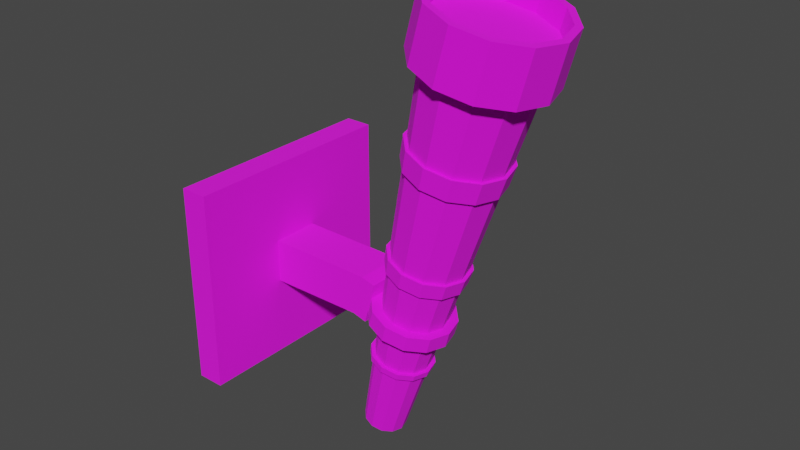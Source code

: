 # Source: torch.blend  (saved by Blender 4.2.66; exported with 4.5.12 LTS)
import bpy
from mathutils import Matrix  # noqa: F401  (used for matrix-valued properties, if any)

bpy.ops.wm.read_factory_settings(use_empty=True)
scene = bpy.context.scene
scene.name = 'Scene'

# ---- collections
col_collection = bpy.data.collections.new('Collection'); scene.collection.children.link(col_collection)

# ---- images (referenced by path relative to the original .blend; pixels are not part of the script)
import os
ASSET_DIR = os.environ.get("B2B_ASSET_DIR", "")  # directory of the original .blend (textures are referenced by path, not embedded)
HERE = os.path.dirname(os.path.abspath(__file__))  # packed textures are extracted next to this script under _unpacked/

def load_image(name, relpath, width, height, colorspace="sRGB"):
    """Load a texture the original file referenced (path relative to the .blend, or extracted next to this script)."""
    p = next((c for c in (os.path.join(HERE, relpath), os.path.join(ASSET_DIR, relpath)) if relpath and os.path.exists(c)), "")
    if p:
        img = bpy.data.images.load(p, check_existing=True)
        img.name = name
    else:  # same state as the original file: an image datablock whose file is absent (Cycles renders it pink)
        img = bpy.data.images.new(name, width, height)
        img.source = "FILE"
        img.filepath = "//" + (relpath or name)
    img.colorspace_settings.name = colorspace
    return img
img_imphenziapalette01_png = load_image('ImphenziaPalette01.png', 'ImphenziaPalette01.png', 1024, 1024, 'sRGB')

# ---- materials (node trees are filled in below, after node groups)
mat_material = bpy.data.materials.new('Material')
mat_material.alpha_threshold = 0.0
mat_material.use_transparent_shadow = False
mat_material.roughness = 0.5
mat_material.line_color = (0.0, 0.0, 0.0, 1.0)

# ---- material node trees
mat_material.use_nodes = True; mat_material.node_tree.nodes.clear()
_N = mat_material.node_tree.nodes; _L = mat_material.node_tree.links
n0 = _N.new('ShaderNodeOutputMaterial'); n0.name = 'Material Output'; n0.location = (300, 300)
n1 = _N.new('ShaderNodeBsdfPrincipled'); n1.name = 'Principled BSDF'; n1.location = (10, 300)
n1.distribution = 'GGX'
n1.subsurface_method = 'RANDOM_WALK_SKIN'
n1.inputs[2].default_value = 1.0
n1.inputs[3].default_value = 1.45
n1.inputs[27].default_value = (0.0, 0.0, 0.0, 1.0)
n1.inputs[28].default_value = 1.0
n2 = _N.new('ShaderNodeTexImage'); n2.name = 'Image Texture'; n2.location = (-420, 204)
n2.image = img_imphenziapalette01_png
n2.interpolation = 'Closest'
_L.new(n1.outputs[0], n0.inputs[0])
_L.new(n2.outputs[0], n1.inputs[0])
n0.is_active_output = True

# ---- world
world_world = bpy.data.worlds.new('World'); scene.world = world_world
world_world.use_nodes = True; world_world.node_tree.nodes.clear()
_N = world_world.node_tree.nodes; _L = world_world.node_tree.links
n0 = _N.new('ShaderNodeOutputWorld'); n0.name = 'World Output'; n0.location = (300, 300)
n1 = _N.new('ShaderNodeBackground'); n1.name = 'Background'; n1.location = (10, 300)
n1.inputs[0].default_value = (0.05088, 0.05088, 0.05088, 1.0)
_L.new(n1.outputs[0], n0.inputs[0])
n0.is_active_output = True
world_world.color = (0.05088, 0.05088, 0.05088)
world_world.use_sun_shadow = False
world_world.sun_shadow_jitter_overblur = 0.0

# ---- meshes
me_cylinder = bpy.data.meshes.new('Cylinder')
me_cylinder.from_pydata([(7.317e-10, 0.02144, -0.2), (4.449e-10, 0.05223, 0.2), (0.01072, 0.01856, -0.2), (0.02612, 0.04523, 0.2), (0.01856, 0.01072, -0.2), (0.04523, 0.02612, 0.2), (0.02144, -9.756e-10, -0.2), (0.05223, -5.932e-10, 0.2), (0.01856, -0.01072, -0.2), (0.04523, -0.02612, 0.2), (0.01072, -0.01856, -0.2), (0.02612, -0.04523, 0.2), (7.317e-10, -0.02144, -0.2), (4.449e-10, -0.05223, 0.2), (-0.01072, -0.01856, -0.2), (-0.02612, -0.04523, 0.2), (-0.01856, -0.01072, -0.2), (-0.04523, -0.02612, 0.2), (-0.02144, -9.756e-10, -0.2), (-0.05223, -5.932e-10, 0.2), (-0.01856, 0.01072, -0.2), (-0.04523, 0.02612, 0.2), (-0.01072, 0.01856, -0.2), (-0.02612, 0.04523, 0.2), (0.03284, 0.05688, 0.2053), (1.776e-11, 0.06568, 0.2053), (0.05688, 0.03284, 0.2053), (0.06568, -5.86e-10, 0.2053), (0.05688, -0.03284, 0.2053), (0.03284, -0.05688, 0.2053), (1.776e-11, -0.06568, 0.2053), (-0.03284, -0.05688, 0.2053), (-0.05688, -0.03284, 0.2053), (-0.06568, -5.86e-10, 0.2053), (-0.05688, 0.03284, 0.2053), (-0.03284, 0.05688, 0.2053), (0.02935, 0.05084, 0.2603), (1.254e-10, 0.0587, 0.2603), (0.05084, 0.02935, 0.2603), (0.0587, -6.937e-10, 0.2603), (0.05084, -0.02935, 0.2603), (0.02935, -0.05084, 0.2603), (1.254e-10, -0.0587, 0.2603), (-0.02935, -0.05084, 0.2603), (-0.05084, -0.02935, 0.2603), (-0.0587, -6.937e-10, 0.2603), (-0.05084, 0.02935, 0.2603), (-0.02935, 0.05084, 0.2603), (-0.01604, -0.02778, -0.1115), (-0.01578, -0.02733, -0.1182), (-0.02778, -0.01604, -0.1115), (-0.02733, -0.01578, -0.1182), (-0.03207, -1.013e-09, -0.1115), (-0.03156, -1.019e-09, -0.1182), (-0.02778, 0.01604, -0.1115), (-0.02733, 0.01578, -0.1182), (-0.01604, 0.02778, -0.1115), (-0.01578, 0.02733, -0.1182), (7.01e-10, 0.03156, -0.1182), (6.962e-10, 0.03207, -0.1115), (4.985e-10, 0.04647, 0.1252), (5.134e-10, 0.04488, 0.1045), (0.02244, 0.03887, 0.1045), (0.02324, 0.04025, 0.1252), (0.03887, 0.02244, 0.1045), (0.04025, 0.02324, 0.1252), (0.04488, -6.845e-10, 0.1045), (0.04647, -6.647e-10, 0.1252), (0.03887, -0.02244, 0.1045), (0.04025, -0.02324, 0.1252), (0.02244, -0.03887, 0.1045), (0.02324, -0.04025, 0.1252), (5.134e-10, -0.04488, 0.1045), (4.985e-10, -0.04647, 0.1252), (-0.02244, -0.03887, 0.1045), (-0.02324, -0.04025, 0.1252), (-0.03887, -0.02244, 0.1045), (-0.04025, -0.02324, 0.1252), (-0.04488, -6.845e-10, 0.1045), (-0.04647, -6.647e-10, 0.1252), (-0.03887, 0.02244, 0.1045), (-0.04025, 0.02324, 0.1252), (-0.02244, 0.03887, 0.1045), (-0.02324, 0.04025, 0.1252), (5.83e-10, 0.0374, 0.007298), (5.935e-10, 0.03627, -0.007298), (0.01814, 0.03141, -0.007298), (0.0187, 0.03239, 0.007298), (0.03141, 0.01814, -0.007298), (0.03239, 0.0187, 0.007298), (0.03627, -7.913e-10, -0.007298), (0.0374, -7.774e-10, 0.007298), (0.03141, -0.01814, -0.007298), (0.03239, -0.0187, 0.007298), (0.01814, -0.03141, -0.007298), (0.0187, -0.03239, 0.007298), (5.935e-10, -0.03627, -0.007298), (5.83e-10, -0.0374, 0.007298), (-0.01814, -0.03141, -0.007298), (-0.0187, -0.03239, 0.007298), (-0.03141, -0.01814, -0.007298), (-0.03239, -0.0187, 0.007298), (-0.03627, -7.913e-10, -0.007298), (-0.0374, -7.774e-10, 0.007298), (-0.03141, 0.01814, -0.007298), (-0.03239, 0.0187, 0.007298), (-0.01814, 0.03141, -0.007298), (-0.0187, 0.03239, 0.007298), (6.685e-10, 0.02822, -0.1119), (6.727e-10, 0.02777, -0.1178), (0.01388, 0.02405, -0.1178), (0.01411, 0.02444, -0.1119), (0.02405, 0.01388, -0.1178), (0.02444, 0.01411, -0.1119), (0.02777, -8.97e-10, -0.1178), (0.02822, -8.913e-10, -0.1119), (0.02405, -0.01388, -0.1178), (0.02444, -0.01411, -0.1119), (0.01388, -0.02405, -0.1178), (0.01411, -0.02444, -0.1119), (6.727e-10, -0.02777, -0.1178), (6.685e-10, -0.02822, -0.1119), (-0.01388, -0.02405, -0.1178), (-0.01411, -0.02444, -0.1119), (-0.02405, -0.01388, -0.1178), (-0.02444, -0.01411, -0.1119), (-0.02777, -8.97e-10, -0.1178), (-0.02822, -8.913e-10, -0.1119), (-0.02405, 0.01388, -0.1178), (-0.02444, 0.01411, -0.1119), (-0.01388, 0.02405, -0.1178), (-0.01411, 0.02444, -0.1119), (7.01e-10, -0.03156, -0.1182), (6.962e-10, -0.03207, -0.1115), (0.01578, -0.02733, -0.1182), (0.01604, -0.02778, -0.1115), (0.02733, -0.01578, -0.1182), (0.02778, -0.01604, -0.1115), (0.03156, -1.019e-09, -0.1182), (0.03207, -1.013e-09, -0.1115), (0.02733, 0.01578, -0.1182), (0.02778, 0.01604, -0.1115), (0.01578, 0.02733, -0.1182), (0.01604, 0.02778, -0.1115), (5.362e-10, 0.04087, 0.007976), (5.477e-10, 0.03964, -0.007976), (-0.01982, 0.03433, -0.007976), (-0.02044, 0.0354, 0.007976), (-0.03433, 0.01982, -0.007976), (-0.0354, 0.02044, 0.007976), (-0.03964, -7.495e-10, -0.007976), (-0.04087, -7.342e-10, 0.007976), (-0.03433, -0.01982, -0.007976), (-0.0354, -0.02044, 0.007976), (-0.01982, -0.03433, -0.007976), (-0.02044, -0.0354, 0.007976), (5.477e-10, -0.03964, -0.007976), (5.362e-10, -0.04087, 0.007976), (0.01982, -0.03433, -0.007976), (0.02044, -0.0354, 0.007976), (0.03433, -0.01982, -0.007976), (0.0354, -0.02044, 0.007976), (0.03964, -7.495e-10, -0.007976), (0.04087, -7.342e-10, 0.007976), (0.03433, 0.01982, -0.007976), (0.0354, 0.02044, 0.007976), (0.01982, 0.03433, -0.007976), (0.02044, 0.0354, 0.007976), (-0.0241, 0.04173, 0.1037), (-0.02495, 0.04322, 0.1259), (5.123e-10, 0.0499, 0.1259), (5.282e-10, 0.04819, 0.1037), (-0.04173, 0.0241, 0.1037), (-0.04322, 0.02495, 0.1259), (-0.04819, -7.806e-10, 0.1037), (-0.0499, -7.594e-10, 0.1259), (-0.04173, -0.0241, 0.1037), (-0.04322, -0.02495, 0.1259), (-0.0241, -0.04173, 0.1037), (-0.02495, -0.04322, 0.1259), (5.282e-10, -0.04819, 0.1037), (5.123e-10, -0.0499, 0.1259), (0.0241, -0.04173, 0.1037), (0.02495, -0.04322, 0.1259), (0.04173, -0.0241, 0.1037), (0.04322, -0.02495, 0.1259), (0.04819, -7.806e-10, 0.1037), (0.0499, -7.594e-10, 0.1259), (0.04173, 0.0241, 0.1037), (0.04322, 0.02495, 0.1259), (0.0241, 0.04173, 0.1037), (0.02495, 0.04322, 0.1259), (0.03284, 0.05688, 0.2603), (1.776e-11, 0.06568, 0.2603), (0.05688, 0.03284, 0.2603), (0.06568, -5.86e-10, 0.2603), (0.05688, -0.03284, 0.2603), (0.03284, -0.05688, 0.2603), (1.776e-11, -0.06568, 0.2603), (-0.03284, -0.05688, 0.2603), (-0.05688, -0.03284, 0.2603), (-0.06568, -5.86e-10, 0.2603), (-0.05688, 0.03284, 0.2603), (-0.03284, 0.05688, 0.2603), (0.02935, 0.05084, 0.2392), (2.981e-09, 0.0587, 0.2392), (0.05084, 0.02935, 0.2392), (0.0587, -6.937e-10, 0.2392), (0.05084, -0.02935, 0.2392), (0.02935, -0.05084, 0.2392), (2.981e-09, -0.0587, 0.2392), (-0.02935, -0.05084, 0.2392), (-0.05084, -0.02935, 0.2392), (-0.0587, -6.937e-10, 0.2392), (-0.05084, 0.02935, 0.2392), (-0.02935, 0.05084, 0.2392)], [], [(85, 86, 111, 108), (90, 92, 117, 115), (92, 94, 119, 117), (94, 96, 121, 119), (96, 98, 123, 121), (98, 100, 125, 123), (100, 102, 127, 125), (102, 104, 129, 127), (104, 106, 131, 129), (58, 57, 56, 59), (7, 5, 26, 27), (22, 130, 109, 0), (0, 2, 4, 6, 8, 10, 12, 14, 16, 18, 20, 22), (31, 30, 198, 199), (23, 21, 34, 35), (5, 3, 24, 26), (21, 19, 33, 34), (19, 17, 32, 33), (17, 15, 31, 32), (15, 13, 30, 31), (13, 11, 29, 30), (11, 9, 28, 29), (9, 7, 27, 28), (1, 23, 35, 25), (3, 1, 25, 24), (39, 38, 206, 207), (28, 27, 195, 196), (35, 34, 202, 203), (24, 25, 193, 192), (32, 31, 199, 200), (29, 28, 196, 197), (25, 35, 203, 193), (26, 24, 192, 194), (33, 32, 200, 201), (30, 29, 197, 198), (27, 26, 194, 195), (34, 33, 201, 202), (88, 90, 115, 113), (20, 128, 130, 22), (18, 126, 128, 20), (16, 124, 126, 18), (14, 122, 124, 16), (12, 120, 122, 14), (10, 118, 120, 12), (8, 116, 118, 10), (6, 114, 116, 8), (4, 112, 114, 6), (2, 110, 112, 4), (86, 88, 113, 111), (81, 21, 23, 83), (80, 82, 107, 105), (79, 19, 21, 81), (78, 80, 105, 103), (77, 17, 19, 79), (76, 78, 103, 101), (75, 15, 17, 77), (74, 76, 101, 99), (73, 13, 15, 75), (72, 74, 99, 97), (71, 11, 13, 73), (70, 72, 97, 95), (69, 9, 11, 71), (68, 70, 95, 93), (67, 7, 9, 69), (66, 68, 93, 91), (65, 5, 7, 67), (64, 66, 91, 89), (63, 3, 5, 65), (62, 64, 89, 87), (60, 1, 3, 63), (61, 62, 87, 84), (0, 109, 110, 2), (77, 79, 175, 177), (64, 62, 190, 188), (74, 72, 180, 178), (61, 82, 168, 171), (63, 65, 189, 191), (73, 75, 179, 181), (70, 68, 184, 182), (80, 78, 174, 172), (83, 60, 170, 169), (69, 71, 183, 185), (79, 81, 173, 175), (66, 64, 188, 186), (83, 23, 1, 60), (88, 86, 166, 164), (98, 96, 156, 154), (85, 106, 146, 145), (89, 91, 163, 165), (99, 101, 153, 155), (94, 92, 160, 158), (104, 102, 150, 148), (95, 97, 157, 159), (105, 107, 147, 149), (90, 88, 164, 162), (100, 98, 154, 152), (84, 87, 167, 144), (82, 61, 84, 107), (108, 111, 143, 59), (115, 117, 137, 139), (125, 127, 52, 50), (110, 109, 58, 142), (120, 118, 134, 132), (130, 128, 55, 57), (111, 113, 141, 143), (121, 123, 48, 133), (131, 108, 59, 56), (116, 114, 138, 136), (126, 124, 51, 53), (117, 119, 135, 137), (106, 85, 108, 131), (57, 55, 54, 56), (55, 53, 52, 54), (53, 51, 50, 52), (51, 49, 48, 50), (49, 132, 133, 48), (132, 134, 135, 133), (134, 136, 137, 135), (136, 138, 139, 137), (138, 140, 141, 139), (140, 142, 143, 141), (142, 58, 59, 143), (124, 122, 49, 51), (114, 112, 140, 138), (129, 131, 56, 54), (119, 121, 133, 135), (128, 126, 53, 55), (118, 116, 136, 134), (123, 125, 50, 48), (113, 115, 139, 141), (109, 130, 57, 58), (122, 120, 132, 49), (112, 110, 142, 140), (127, 129, 54, 52), (145, 146, 147, 144), (146, 148, 149, 147), (148, 150, 151, 149), (150, 152, 153, 151), (152, 154, 155, 153), (154, 156, 157, 155), (156, 158, 159, 157), (158, 160, 161, 159), (160, 162, 163, 161), (162, 164, 165, 163), (164, 166, 167, 165), (166, 145, 144, 167), (103, 105, 149, 151), (93, 95, 159, 161), (102, 100, 152, 150), (92, 90, 162, 160), (107, 84, 144, 147), (97, 99, 155, 157), (87, 89, 165, 167), (106, 104, 148, 146), (96, 94, 158, 156), (86, 85, 145, 166), (101, 103, 151, 153), (91, 93, 161, 163), (169, 170, 171, 168), (173, 169, 168, 172), (175, 173, 172, 174), (177, 175, 174, 176), (179, 177, 176, 178), (181, 179, 178, 180), (183, 181, 180, 182), (185, 183, 182, 184), (187, 185, 184, 186), (189, 187, 186, 188), (191, 189, 188, 190), (170, 191, 190, 171), (67, 69, 185, 187), (60, 63, 191, 170), (78, 76, 176, 174), (68, 66, 186, 184), (81, 83, 169, 173), (71, 73, 181, 183), (62, 61, 171, 190), (82, 80, 172, 168), (72, 70, 182, 180), (75, 77, 177, 179), (65, 67, 187, 189), (76, 74, 178, 176), (37, 36, 192, 193), (36, 38, 194, 192), (38, 39, 195, 194), (39, 40, 196, 195), (40, 41, 197, 196), (41, 42, 198, 197), (42, 43, 199, 198), (43, 44, 200, 199), (44, 45, 201, 200), (45, 46, 202, 201), (46, 47, 203, 202), (47, 37, 193, 203), (204, 205, 215, 214, 213, 212, 211, 210, 209, 208, 207, 206), (46, 45, 213, 214), (43, 42, 210, 211), (40, 39, 207, 208), (47, 46, 214, 215), (36, 37, 205, 204), (44, 43, 211, 212), (41, 40, 208, 209), (37, 47, 215, 205), (38, 36, 204, 206), (45, 44, 212, 213), (42, 41, 209, 210)])
_uv = me_cylinder.uv_layers.new(name='UVMap')
_uv.uv.foreach_set('vector', [0.6838, 0.4147, 0.6838, 0.419, 0.6769, 0.419, 0.6769, 0.4147, 0.6838, 0.4278, 0.6838, 0.4322, 0.6769, 0.4322, 0.6769, 0.4278, 0.6838, 0.4322, 0.6838, 0.4366, 0.6769, 0.4366, 0.6769, 0.4322, 0.6838, 0.4366, 0.6838, 0.4409, 0.6769, 0.4409, 0.6769, 0.4366, 0.6838, 0.4409, 0.6838, 0.4453, 0.6769, 0.4453, 0.6769, 0.4409, 0.6838, 0.4453, 0.6838, 0.4497, 0.6769, 0.4497, 0.6769, 0.4453, 0.6838, 0.4497, 0.6838, 0.4541, 0.6769, 0.4541, 0.6769, 0.4497, 0.6838, 0.4541, 0.6838, 0.4585, 0.6769, 0.4585, 0.6769, 0.4541, 0.6838, 0.4585, 0.6838, 0.4628, 0.6769, 0.4628, 0.6769, 0.4585, 0.7749, 0.9594, 0.7749, 0.955, 0.7753, 0.955, 0.7753, 0.9594, 0.7958, 0.92, 0.7958, 0.9156, 0.7958, 0.9156, 0.7958, 0.92, 0.6711, 0.4628, 0.6765, 0.4628, 0.6765, 0.4672, 0.6711, 0.4672, 0.7185, 0.461, 0.7218, 0.4554, 0.7218, 0.4488, 0.7185, 0.4432, 0.7129, 0.4399, 0.7063, 0.4399, 0.7007, 0.4432, 0.6974, 0.4488, 0.6974, 0.4554, 0.7007, 0.461, 0.7063, 0.4643, 0.7129, 0.4643, 0.7958, 0.9375, 0.7958, 0.9331, 0.7958, 0.9331, 0.7958, 0.9375, 0.7958, 0.955, 0.7958, 0.9506, 0.7958, 0.9506, 0.7958, 0.955, 0.7958, 0.9156, 0.7958, 0.9112, 0.7958, 0.9112, 0.7958, 0.9156, 0.7958, 0.9506, 0.7958, 0.9462, 0.7958, 0.9462, 0.7958, 0.9506, 0.7958, 0.9462, 0.7958, 0.9419, 0.7958, 0.9419, 0.7958, 0.9462, 0.7958, 0.9419, 0.7958, 0.9375, 0.7958, 0.9375, 0.7958, 0.9419, 0.7958, 0.9375, 0.7958, 0.9331, 0.7958, 0.9331, 0.7958, 0.9375, 0.7958, 0.9331, 0.7958, 0.9287, 0.7958, 0.9287, 0.7958, 0.9331, 0.7958, 0.9287, 0.7958, 0.9243, 0.7958, 0.9243, 0.7958, 0.9287, 0.7958, 0.9243, 0.7958, 0.92, 0.7958, 0.92, 0.7958, 0.9243, 0.7958, 0.9594, 0.7958, 0.955, 0.7958, 0.955, 0.7958, 0.9594, 0.7958, 0.9112, 0.7958, 0.9068, 0.7958, 0.9068, 0.7958, 0.9112, 0.8085, 0.9082, 0.8141, 0.9097, 0.8141, 0.9097, 0.8085, 0.9082, 0.7958, 0.9243, 0.7958, 0.92, 0.7958, 0.92, 0.7958, 0.9243, 0.7958, 0.955, 0.7958, 0.9506, 0.7958, 0.9506, 0.7958, 0.955, 0.7958, 0.9112, 0.7958, 0.9068, 0.7958, 0.9068, 0.7958, 0.9112, 0.7958, 0.9419, 0.7958, 0.9375, 0.7958, 0.9375, 0.7958, 0.9419, 0.7958, 0.9287, 0.7958, 0.9243, 0.7958, 0.9243, 0.7958, 0.9287, 0.7958, 0.9594, 0.7958, 0.955, 0.7958, 0.955, 0.7958, 0.9594, 0.7958, 0.9156, 0.7958, 0.9112, 0.7958, 0.9112, 0.7958, 0.9156, 0.7958, 0.9462, 0.7958, 0.9419, 0.7958, 0.9419, 0.7958, 0.9462, 0.7958, 0.9331, 0.7958, 0.9287, 0.7958, 0.9287, 0.7958, 0.9331, 0.7958, 0.92, 0.7958, 0.9156, 0.7958, 0.9156, 0.7958, 0.92, 0.7958, 0.9506, 0.7958, 0.9462, 0.7958, 0.9462, 0.7958, 0.9506, 0.6838, 0.4234, 0.6838, 0.4278, 0.6769, 0.4278, 0.6769, 0.4234, 0.6711, 0.4585, 0.6765, 0.4585, 0.6765, 0.4628, 0.6711, 0.4628, 0.6711, 0.4541, 0.6765, 0.4541, 0.6765, 0.4585, 0.6711, 0.4585, 0.6711, 0.4497, 0.6765, 0.4497, 0.6765, 0.4541, 0.6711, 0.4541, 0.6711, 0.4453, 0.6765, 0.4453, 0.6765, 0.4497, 0.6711, 0.4497, 0.6711, 0.4409, 0.6765, 0.4409, 0.6765, 0.4453, 0.6711, 0.4453, 0.6711, 0.4366, 0.6765, 0.4366, 0.6765, 0.4409, 0.6711, 0.4409, 0.6711, 0.4322, 0.6765, 0.4322, 0.6765, 0.4366, 0.6711, 0.4366, 0.6711, 0.4278, 0.6765, 0.4278, 0.6765, 0.4322, 0.6711, 0.4322, 0.6711, 0.4234, 0.6765, 0.4234, 0.6765, 0.4278, 0.6711, 0.4278, 0.6711, 0.419, 0.6765, 0.419, 0.6765, 0.4234, 0.6711, 0.4234, 0.6838, 0.419, 0.6838, 0.4234, 0.6769, 0.4234, 0.6769, 0.419, 0.6925, 0.4585, 0.6974, 0.4585, 0.6974, 0.4628, 0.6925, 0.4628, 0.6911, 0.4585, 0.6911, 0.4628, 0.6847, 0.4628, 0.6847, 0.4585, 0.6925, 0.4541, 0.6974, 0.4541, 0.6974, 0.4585, 0.6925, 0.4585, 0.6911, 0.4541, 0.6911, 0.4585, 0.6847, 0.4585, 0.6847, 0.4541, 0.6925, 0.4497, 0.6974, 0.4497, 0.6974, 0.4541, 0.6925, 0.4541, 0.6911, 0.4497, 0.6911, 0.4541, 0.6847, 0.4541, 0.6847, 0.4497, 0.6925, 0.4453, 0.6974, 0.4453, 0.6974, 0.4497, 0.6925, 0.4497, 0.6911, 0.4453, 0.6911, 0.4497, 0.6847, 0.4497, 0.6847, 0.4453, 0.6925, 0.4409, 0.6974, 0.4409, 0.6974, 0.4453, 0.6925, 0.4453, 0.6911, 0.4409, 0.6911, 0.4453, 0.6847, 0.4453, 0.6847, 0.4409, 0.6925, 0.4366, 0.6974, 0.4366, 0.6974, 0.4409, 0.6925, 0.4409, 0.6911, 0.4366, 0.6911, 0.4409, 0.6847, 0.4409, 0.6847, 0.4366, 0.6925, 0.4322, 0.6974, 0.4322, 0.6974, 0.4366, 0.6925, 0.4366, 0.6911, 0.4322, 0.6911, 0.4366, 0.6847, 0.4366, 0.6847, 0.4322, 0.6925, 0.4278, 0.6974, 0.4278, 0.6974, 0.4322, 0.6925, 0.4322, 0.6911, 0.4278, 0.6911, 0.4322, 0.6847, 0.4322, 0.6847, 0.4278, 0.6925, 0.4234, 0.6974, 0.4234, 0.6974, 0.4278, 0.6925, 0.4278, 0.6911, 0.4234, 0.6911, 0.4278, 0.6847, 0.4278, 0.6847, 0.4234, 0.6925, 0.419, 0.6974, 0.419, 0.6974, 0.4234, 0.6925, 0.4234, 0.6911, 0.419, 0.6911, 0.4234, 0.6847, 0.4234, 0.6847, 0.419, 0.6925, 0.4147, 0.6974, 0.4147, 0.6974, 0.419, 0.6925, 0.419, 0.6911, 0.4147, 0.6911, 0.419, 0.6847, 0.419, 0.6847, 0.4147, 0.6711, 0.4147, 0.6765, 0.4147, 0.6765, 0.419, 0.6711, 0.419, 0.7909, 0.9419, 0.7909, 0.9462, 0.7909, 0.9462, 0.7909, 0.9419, 0.7895, 0.9156, 0.7895, 0.9112, 0.7895, 0.9112, 0.7895, 0.9156, 0.7895, 0.9375, 0.7895, 0.9331, 0.7895, 0.9331, 0.7895, 0.9375, 0.7895, 0.9594, 0.7895, 0.955, 0.7895, 0.955, 0.7895, 0.9594, 0.7909, 0.9112, 0.7909, 0.9156, 0.7909, 0.9156, 0.7909, 0.9112, 0.7909, 0.9331, 0.7909, 0.9375, 0.7909, 0.9375, 0.7909, 0.9331, 0.7895, 0.9287, 0.7895, 0.9243, 0.7895, 0.9243, 0.7895, 0.9287, 0.7895, 0.9506, 0.7895, 0.9462, 0.7895, 0.9462, 0.7895, 0.9506, 0.7909, 0.955, 0.7909, 0.9594, 0.7909, 0.9594, 0.7909, 0.955, 0.7909, 0.9243, 0.7909, 0.9287, 0.7909, 0.9287, 0.7909, 0.9243, 0.7909, 0.9462, 0.7909, 0.9506, 0.7909, 0.9506, 0.7909, 0.9462, 0.7895, 0.92, 0.7895, 0.9156, 0.7895, 0.9156, 0.7895, 0.92, 0.6925, 0.4628, 0.6974, 0.4628, 0.6974, 0.4672, 0.6925, 0.4672, 0.7822, 0.9156, 0.7822, 0.9112, 0.7822, 0.9112, 0.7822, 0.9156, 0.7822, 0.9375, 0.7822, 0.9331, 0.7822, 0.9331, 0.7822, 0.9375, 0.7822, 0.9594, 0.7822, 0.955, 0.7822, 0.955, 0.7822, 0.9594, 0.7832, 0.9156, 0.7832, 0.92, 0.7832, 0.92, 0.7832, 0.9156, 0.7832, 0.9375, 0.7832, 0.9419, 0.7832, 0.9419, 0.7832, 0.9375, 0.7822, 0.9287, 0.7822, 0.9243, 0.7822, 0.9243, 0.7822, 0.9287, 0.7822, 0.9506, 0.7822, 0.9462, 0.7822, 0.9462, 0.7822, 0.9506, 0.7832, 0.9287, 0.7832, 0.9331, 0.7832, 0.9331, 0.7832, 0.9287, 0.7832, 0.9506, 0.7832, 0.955, 0.7832, 0.955, 0.7832, 0.9506, 0.7822, 0.92, 0.7822, 0.9156, 0.7822, 0.9156, 0.7822, 0.92, 0.7822, 0.9419, 0.7822, 0.9375, 0.7822, 0.9375, 0.7822, 0.9419, 0.7832, 0.9068, 0.7832, 0.9112, 0.7832, 0.9112, 0.7832, 0.9068, 0.6911, 0.4628, 0.6911, 0.4672, 0.6847, 0.4672, 0.6847, 0.4628, 0.7753, 0.9068, 0.7753, 0.9112, 0.7753, 0.9112, 0.7753, 0.9068, 0.7753, 0.92, 0.7753, 0.9243, 0.7753, 0.9243, 0.7753, 0.92, 0.7753, 0.9419, 0.7753, 0.9462, 0.7753, 0.9462, 0.7753, 0.9419, 0.7749, 0.9112, 0.7749, 0.9068, 0.7749, 0.9068, 0.7749, 0.9112, 0.7749, 0.9331, 0.7749, 0.9287, 0.7749, 0.9287, 0.7749, 0.9331, 0.7749, 0.955, 0.7749, 0.9506, 0.7749, 0.9506, 0.7749, 0.955, 0.7753, 0.9112, 0.7753, 0.9156, 0.7753, 0.9156, 0.7753, 0.9112, 0.7753, 0.9331, 0.7753, 0.9375, 0.7753, 0.9375, 0.7753, 0.9331, 0.7753, 0.955, 0.7753, 0.9594, 0.7753, 0.9594, 0.7753, 0.955, 0.7749, 0.9243, 0.7749, 0.92, 0.7749, 0.92, 0.7749, 0.9243, 0.7749, 0.9462, 0.7749, 0.9419, 0.7749, 0.9419, 0.7749, 0.9462, 0.7753, 0.9243, 0.7753, 0.9287, 0.7753, 0.9287, 0.7753, 0.9243, 0.6838, 0.4628, 0.6838, 0.4672, 0.6769, 0.4672, 0.6769, 0.4628, 0.7749, 0.955, 0.7749, 0.9506, 0.7753, 0.9506, 0.7753, 0.955, 0.7749, 0.9506, 0.7749, 0.9462, 0.7753, 0.9462, 0.7753, 0.9506, 0.7749, 0.9462, 0.7749, 0.9419, 0.7753, 0.9419, 0.7753, 0.9462, 0.7749, 0.9419, 0.7749, 0.9375, 0.7753, 0.9375, 0.7753, 0.9419, 0.7749, 0.9375, 0.7749, 0.9331, 0.7753, 0.9331, 0.7753, 0.9375, 0.7749, 0.9331, 0.7749, 0.9287, 0.7753, 0.9287, 0.7753, 0.9331, 0.7749, 0.9287, 0.7749, 0.9243, 0.7753, 0.9243, 0.7753, 0.9287, 0.7749, 0.9243, 0.7749, 0.92, 0.7753, 0.92, 0.7753, 0.9243, 0.7749, 0.92, 0.7749, 0.9156, 0.7753, 0.9156, 0.7753, 0.92, 0.7749, 0.9156, 0.7749, 0.9112, 0.7753, 0.9112, 0.7753, 0.9156, 0.7749, 0.9112, 0.7749, 0.9068, 0.7753, 0.9068, 0.7753, 0.9112, 0.7749, 0.9419, 0.7749, 0.9375, 0.7749, 0.9375, 0.7749, 0.9419, 0.7749, 0.92, 0.7749, 0.9156, 0.7749, 0.9156, 0.7749, 0.92, 0.7753, 0.9506, 0.7753, 0.955, 0.7753, 0.955, 0.7753, 0.9506, 0.7753, 0.9287, 0.7753, 0.9331, 0.7753, 0.9331, 0.7753, 0.9287, 0.7749, 0.9506, 0.7749, 0.9462, 0.7749, 0.9462, 0.7749, 0.9506, 0.7749, 0.9287, 0.7749, 0.9243, 0.7749, 0.9243, 0.7749, 0.9287, 0.7753, 0.9375, 0.7753, 0.9419, 0.7753, 0.9419, 0.7753, 0.9375, 0.7753, 0.9156, 0.7753, 0.92, 0.7753, 0.92, 0.7753, 0.9156, 0.7749, 0.9594, 0.7749, 0.955, 0.7749, 0.955, 0.7749, 0.9594, 0.7749, 0.9375, 0.7749, 0.9331, 0.7749, 0.9331, 0.7749, 0.9375, 0.7749, 0.9156, 0.7749, 0.9112, 0.7749, 0.9112, 0.7749, 0.9156, 0.7753, 0.9462, 0.7753, 0.9506, 0.7753, 0.9506, 0.7753, 0.9462, 0.7822, 0.9594, 0.7822, 0.955, 0.7832, 0.955, 0.7832, 0.9594, 0.7822, 0.955, 0.7822, 0.9506, 0.7832, 0.9506, 0.7832, 0.955, 0.7822, 0.9506, 0.7822, 0.9462, 0.7832, 0.9462, 0.7832, 0.9506, 0.7822, 0.9462, 0.7822, 0.9419, 0.7832, 0.9419, 0.7832, 0.9462, 0.7822, 0.9419, 0.7822, 0.9375, 0.7832, 0.9375, 0.7832, 0.9419, 0.7822, 0.9375, 0.7822, 0.9331, 0.7832, 0.9331, 0.7832, 0.9375, 0.7822, 0.9331, 0.7822, 0.9287, 0.7832, 0.9287, 0.7832, 0.9331, 0.7822, 0.9287, 0.7822, 0.9243, 0.7832, 0.9243, 0.7832, 0.9287, 0.7822, 0.9243, 0.7822, 0.92, 0.7832, 0.92, 0.7832, 0.9243, 0.7822, 0.92, 0.7822, 0.9156, 0.7832, 0.9156, 0.7832, 0.92, 0.7822, 0.9156, 0.7822, 0.9112, 0.7832, 0.9112, 0.7832, 0.9156, 0.7822, 0.9112, 0.7822, 0.9068, 0.7832, 0.9068, 0.7832, 0.9112, 0.7832, 0.9462, 0.7832, 0.9506, 0.7832, 0.9506, 0.7832, 0.9462, 0.7832, 0.9243, 0.7832, 0.9287, 0.7832, 0.9287, 0.7832, 0.9243, 0.7822, 0.9462, 0.7822, 0.9419, 0.7822, 0.9419, 0.7822, 0.9462, 0.7822, 0.9243, 0.7822, 0.92, 0.7822, 0.92, 0.7822, 0.9243, 0.7832, 0.955, 0.7832, 0.9594, 0.7832, 0.9594, 0.7832, 0.955, 0.7832, 0.9331, 0.7832, 0.9375, 0.7832, 0.9375, 0.7832, 0.9331, 0.7832, 0.9112, 0.7832, 0.9156, 0.7832, 0.9156, 0.7832, 0.9112, 0.7822, 0.955, 0.7822, 0.9506, 0.7822, 0.9506, 0.7822, 0.955, 0.7822, 0.9331, 0.7822, 0.9287, 0.7822, 0.9287, 0.7822, 0.9331, 0.7822, 0.9112, 0.7822, 0.9068, 0.7822, 0.9068, 0.7822, 0.9112, 0.7832, 0.9419, 0.7832, 0.9462, 0.7832, 0.9462, 0.7832, 0.9419, 0.7832, 0.92, 0.7832, 0.9243, 0.7832, 0.9243, 0.7832, 0.92, 0.7909, 0.955, 0.7909, 0.9594, 0.7895, 0.9594, 0.7895, 0.955, 0.7909, 0.9506, 0.7909, 0.955, 0.7895, 0.955, 0.7895, 0.9506, 0.7909, 0.9462, 0.7909, 0.9506, 0.7895, 0.9506, 0.7895, 0.9462, 0.7909, 0.9419, 0.7909, 0.9462, 0.7895, 0.9462, 0.7895, 0.9419, 0.7909, 0.9375, 0.7909, 0.9419, 0.7895, 0.9419, 0.7895, 0.9375, 0.7909, 0.9331, 0.7909, 0.9375, 0.7895, 0.9375, 0.7895, 0.9331, 0.7909, 0.9287, 0.7909, 0.9331, 0.7895, 0.9331, 0.7895, 0.9287, 0.7909, 0.9243, 0.7909, 0.9287, 0.7895, 0.9287, 0.7895, 0.9243, 0.7909, 0.92, 0.7909, 0.9243, 0.7895, 0.9243, 0.7895, 0.92, 0.7909, 0.9156, 0.7909, 0.92, 0.7895, 0.92, 0.7895, 0.9156, 0.7909, 0.9112, 0.7909, 0.9156, 0.7895, 0.9156, 0.7895, 0.9112, 0.7909, 0.9068, 0.7909, 0.9112, 0.7895, 0.9112, 0.7895, 0.9068, 0.7909, 0.92, 0.7909, 0.9243, 0.7909, 0.9243, 0.7909, 0.92, 0.7909, 0.9068, 0.7909, 0.9112, 0.7909, 0.9112, 0.7909, 0.9068, 0.7895, 0.9462, 0.7895, 0.9419, 0.7895, 0.9419, 0.7895, 0.9462, 0.7895, 0.9243, 0.7895, 0.92, 0.7895, 0.92, 0.7895, 0.9243, 0.7909, 0.9506, 0.7909, 0.955, 0.7909, 0.955, 0.7909, 0.9506, 0.7909, 0.9287, 0.7909, 0.9331, 0.7909, 0.9331, 0.7909, 0.9287, 0.7895, 0.9112, 0.7895, 0.9068, 0.7895, 0.9068, 0.7895, 0.9112, 0.7895, 0.955, 0.7895, 0.9506, 0.7895, 0.9506, 0.7895, 0.955, 0.7895, 0.9331, 0.7895, 0.9287, 0.7895, 0.9287, 0.7895, 0.9331, 0.7909, 0.9375, 0.7909, 0.9419, 0.7909, 0.9419, 0.7909, 0.9375, 0.7909, 0.9156, 0.7909, 0.92, 0.7909, 0.92, 0.7909, 0.9156, 0.7895, 0.9419, 0.7895, 0.9375, 0.7895, 0.9375, 0.7895, 0.9419, 0.8197, 0.9194, 0.8182, 0.9138, 0.8194, 0.9131, 0.8211, 0.9194, 0.8182, 0.9138, 0.8141, 0.9097, 0.8148, 0.9085, 0.8194, 0.9131, 0.8141, 0.9097, 0.8085, 0.9082, 0.8085, 0.9068, 0.8148, 0.9085, 0.8085, 0.9082, 0.8028, 0.9097, 0.8021, 0.9085, 0.8085, 0.9068, 0.8028, 0.9097, 0.7987, 0.9138, 0.7975, 0.9131, 0.8021, 0.9085, 0.7987, 0.9138, 0.7972, 0.9194, 0.7958, 0.9194, 0.7975, 0.9131, 0.7972, 0.9194, 0.7987, 0.9251, 0.7975, 0.9257, 0.7958, 0.9194, 0.7987, 0.9251, 0.8028, 0.9292, 0.8021, 0.9304, 0.7975, 0.9257, 0.8028, 0.9292, 0.8085, 0.9307, 0.8085, 0.932, 0.8021, 0.9304, 0.8085, 0.9307, 0.8141, 0.9292, 0.8148, 0.9304, 0.8085, 0.932, 0.8141, 0.9292, 0.8182, 0.9251, 0.8194, 0.9257, 0.8148, 0.9304, 0.8182, 0.9251, 0.8197, 0.9194, 0.8211, 0.9194, 0.8194, 0.9257, 0.8182, 0.9138, 0.8197, 0.9194, 0.8182, 0.9251, 0.8141, 0.9292, 0.8085, 0.9307, 0.8028, 0.9292, 0.7987, 0.9251, 0.7972, 0.9194, 0.7987, 0.9138, 0.8028, 0.9097, 0.8085, 0.9082, 0.8141, 0.9097, 0.8141, 0.9292, 0.8085, 0.9307, 0.8085, 0.9307, 0.8141, 0.9292, 0.7987, 0.9251, 0.7972, 0.9194, 0.7972, 0.9194, 0.7987, 0.9251, 0.8028, 0.9097, 0.8085, 0.9082, 0.8085, 0.9082, 0.8028, 0.9097, 0.8182, 0.9251, 0.8141, 0.9292, 0.8141, 0.9292, 0.8182, 0.9251, 0.8182, 0.9138, 0.8197, 0.9194, 0.8197, 0.9194, 0.8182, 0.9138, 0.8028, 0.9292, 0.7987, 0.9251, 0.7987, 0.9251, 0.8028, 0.9292, 0.7987, 0.9138, 0.8028, 0.9097, 0.8028, 0.9097, 0.7987, 0.9138, 0.8197, 0.9194, 0.8182, 0.9251, 0.8182, 0.9251, 0.8197, 0.9194, 0.8141, 0.9097, 0.8182, 0.9138, 0.8182, 0.9138, 0.8141, 0.9097, 0.8085, 0.9307, 0.8028, 0.9292, 0.8028, 0.9292, 0.8085, 0.9307, 0.7972, 0.9194, 0.7987, 0.9138, 0.7987, 0.9138, 0.7972, 0.9194])
me_cylinder.materials.append(mat_material)
me_cylinder.update()
me_cube_001 = bpy.data.meshes.new('Cube.001')
me_cube_001.from_pydata([(-1.0, -1.0, -1.0), (-1.0, -1.0, 1.0), (-1.0, 1.0, -1.0), (-1.0, 1.0, 1.0), (1.0, -0.2179, -0.2179), (1.0, -0.2179, 0.2179), (1.0, 0.2179, -0.2179), (1.0, 0.2179, 0.2179), (1.0, 1.0, 1.0), (1.0, 1.0, -1.0), (1.0, -1.0, -1.0), (1.0, -1.0, 1.0), (8.992, 0.2179, 0.2105), (8.155, 0.2179, -0.2105), (8.155, -0.2179, -0.2105), (8.992, -0.2179, 0.2105), (11.82, 0.377, -0.2208), (12.12, 0.377, -0.06896), (13.29, 0.3265, -0.2741), (13.6, 0.3265, -0.1222), (14.37, 0.1885, -0.313), (14.68, 0.1885, -0.1612), (14.77, 0.0, -0.3273), (15.07, 0.0, -0.1754), (14.37, -0.1885, -0.313), (14.68, -0.1885, -0.1612), (13.29, -0.3265, -0.2741), (13.6, -0.3265, -0.1222), (11.82, -0.377, -0.2208), (12.12, -0.377, -0.06896), (10.34, -0.3265, -0.1676), (10.65, -0.3265, -0.01572), (9.265, -0.1885, -0.1286), (9.567, -0.1885, 0.02325), (8.87, 0.0, -0.1143), (9.172, 0.0, 0.03751), (9.265, 0.1885, -0.1286), (9.567, 0.1885, 0.02325), (10.34, 0.3265, -0.1676), (10.65, 0.3265, -0.01572), (10.04, 0.2179, 0.1726), (9.203, 0.2179, -0.2483), (9.203, -0.2179, -0.2483), (10.04, -0.2179, 0.1726)], [], [(0, 1, 3, 2), (2, 3, 8, 9), (5, 4, 14, 15), (10, 11, 1, 0), (2, 9, 10, 0), (8, 3, 1, 11), (7, 6, 9, 8), (6, 4, 10, 9), (5, 7, 8, 11), (4, 5, 11, 10), (12, 15, 43, 40), (4, 6, 13, 14), (7, 5, 15, 12), (6, 7, 12, 13), (16, 17, 19, 18), (18, 19, 21, 20), (20, 21, 23, 22), (22, 23, 25, 24), (24, 25, 27, 26), (26, 27, 29, 28), (28, 29, 31, 30), (30, 31, 33, 32), (32, 33, 35, 34), (34, 35, 37, 36), (19, 17, 39, 37, 35, 33, 31, 29, 27, 25, 23, 21), (36, 37, 39, 38), (38, 39, 17, 16), (16, 18, 20, 22, 24, 26, 28, 30, 32, 34, 36, 38), (41, 40, 43, 42), (13, 12, 40, 41), (15, 14, 42, 43), (14, 13, 41, 42)])
_uv = me_cube_001.uv_layers.new(name='UVMap')
_uv.uv.foreach_set('vector', [0.9017, 0.9307, 0.9054, 0.9307, 0.9054, 0.9344, 0.9017, 0.9344, 0.9017, 0.9344, 0.9054, 0.9344, 0.9054, 0.938, 0.9017, 0.938, 0.904, 0.9402, 0.9032, 0.9402, 0.9032, 0.9402, 0.904, 0.9402, 0.9017, 0.9417, 0.9054, 0.9417, 0.9054, 0.9453, 0.9017, 0.9453, 0.8981, 0.938, 0.9017, 0.938, 0.9017, 0.9417, 0.8981, 0.9417, 0.9054, 0.938, 0.909, 0.938, 0.909, 0.9417, 0.9054, 0.9417, 0.904, 0.9394, 0.9032, 0.9394, 0.9017, 0.938, 0.9054, 0.938, 0.9032, 0.9394, 0.9032, 0.9402, 0.9017, 0.9417, 0.9017, 0.938, 0.904, 0.9402, 0.904, 0.9394, 0.9054, 0.938, 0.9054, 0.9417, 0.9032, 0.9402, 0.904, 0.9402, 0.9054, 0.9417, 0.9017, 0.9417, 0.904, 0.9394, 0.904, 0.9402, 0.904, 0.9402, 0.904, 0.9394, 0.9032, 0.9402, 0.9032, 0.9394, 0.9032, 0.9394, 0.9032, 0.9402, 0.904, 0.9394, 0.904, 0.9402, 0.904, 0.9402, 0.904, 0.9394, 0.9032, 0.9394, 0.904, 0.9394, 0.904, 0.9394, 0.9032, 0.9394, 0.9109, 0.938, 0.9109, 0.9453, 0.9096, 0.9453, 0.9096, 0.938, 0.9096, 0.938, 0.9096, 0.9453, 0.9084, 0.9453, 0.9084, 0.938, 0.9084, 0.938, 0.9084, 0.9453, 0.9072, 0.9453, 0.9072, 0.938, 0.9072, 0.938, 0.9072, 0.9453, 0.906, 0.9453, 0.906, 0.938, 0.906, 0.938, 0.906, 0.9453, 0.9048, 0.9453, 0.9048, 0.938, 0.9048, 0.938, 0.9048, 0.9453, 0.9036, 0.9453, 0.9036, 0.938, 0.9036, 0.938, 0.9036, 0.9453, 0.9024, 0.9453, 0.9024, 0.938, 0.9024, 0.938, 0.9024, 0.9453, 0.9011, 0.9453, 0.9011, 0.938, 0.9011, 0.938, 0.9011, 0.9453, 0.8999, 0.9453, 0.8999, 0.938, 0.8999, 0.938, 0.8999, 0.9453, 0.8987, 0.9453, 0.8987, 0.938, 0.9017, 0.9374, 0.8999, 0.9379, 0.8982, 0.9374, 0.8969, 0.9361, 0.8964, 0.9344, 0.8969, 0.9326, 0.8982, 0.9313, 0.8999, 0.9309, 0.9017, 0.9313, 0.903, 0.9326, 0.9034, 0.9344, 0.903, 0.9361, 0.8987, 0.938, 0.8987, 0.9453, 0.8975, 0.9453, 0.8975, 0.938, 0.8975, 0.938, 0.8975, 0.9453, 0.8963, 0.9453, 0.8963, 0.938, 0.9072, 0.9379, 0.909, 0.9374, 0.9102, 0.9361, 0.9107, 0.9344, 0.9102, 0.9326, 0.909, 0.9313, 0.9072, 0.9309, 0.9055, 0.9313, 0.9042, 0.9326, 0.9037, 0.9344, 0.9042, 0.9361, 0.9055, 0.9374, 0.9032, 0.9394, 0.904, 0.9394, 0.904, 0.9402, 0.9032, 0.9402, 0.9032, 0.9394, 0.904, 0.9394, 0.904, 0.9394, 0.9032, 0.9394, 0.904, 0.9402, 0.9032, 0.9402, 0.9032, 0.9402, 0.904, 0.9402, 0.9032, 0.9402, 0.9032, 0.9394, 0.9032, 0.9394, 0.9032, 0.9402])
me_cube_001.materials.append(mat_material)
me_cube_001.update()

# ---- objects
ob_cylinder = bpy.data.objects.new('Cylinder', me_cylinder)
ob_cube = bpy.data.objects.new('Cube', me_cube_001)

# ---- transforms, parenting, visibility, modifiers, constraints
ob_cylinder.location = (0.0, 0.0, 0.0)
ob_cylinder.rotation_euler = (0.0, 0.2618, 0.0)
ob_cube.location = (-0.1832, 0.0, -0.04578)
ob_cube.scale = (0.01386, 0.1123, 0.1029)

# ---- collection membership
col_collection.objects.link(ob_cylinder)
col_collection.objects.link(ob_cube)

# ---- scene / render settings (as saved in the file)
scene.frame_start = 1; scene.frame_end = 250; scene.frame_set(1)
scene.render.engine = 'BLENDER_EEVEE_NEXT'
scene.view_settings.view_transform = 'Filmic'
bpy.context.view_layer.update()

# ---- added for rendering (the .blend has no active camera and no usable light): camera, sun
cam_auto = bpy.data.cameras.new('AutoCamera')
cam_auto.lens = 50.0
cam_auto.sensor_width = 36.0
cam_auto.clip_end = 1000.0
ob_auto_camera = bpy.data.objects.new('AutoCamera', cam_auto)
scene.collection.objects.link(ob_auto_camera)
ob_auto_camera.location = (0.542469, -0.690715, 0.489611)
ob_auto_camera.rotation_euler = (1.09748, -7.21219e-08, 0.694738)
scene.camera = ob_auto_camera
light_auto_sun = bpy.data.lights.new('AutoSun', 'SUN')
light_auto_sun.energy = 3.0
light_auto_sun.angle = 0.0523599
ob_auto_sun = bpy.data.objects.new('AutoSun', light_auto_sun)
scene.collection.objects.link(ob_auto_sun)
ob_auto_sun.rotation_euler = (0.872665, 0.174533, 0.523599)
bpy.context.view_layer.update()
